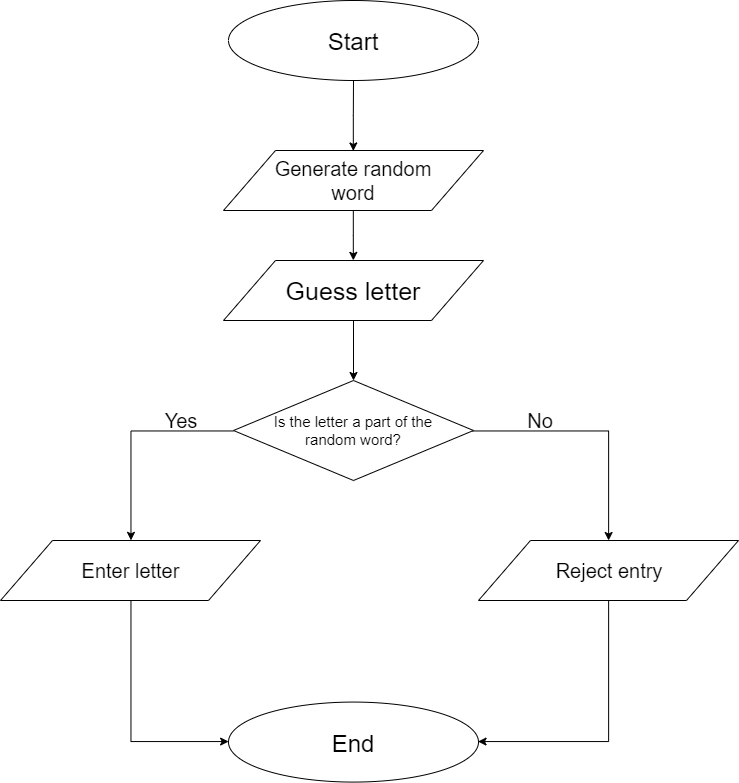

The diagram above was exported from draw.io. Its source (the exported page's mxGraphModel, read from the mxfile embedded in the PNG):
<mxGraphModel dx="1186" dy="256" grid="1" gridSize="10" guides="1" tooltips="1" connect="1" arrows="1" fold="1" page="1" pageScale="1" pageWidth="827" pageHeight="1169" math="0" shadow="0">
  <root>
    <mxCell id="0" />
    <mxCell id="1" parent="0" />
    <mxCell id="yAiv1CBaaN25_WTgRP0E-5" style="edgeStyle=orthogonalEdgeStyle;rounded=0;orthogonalLoop=1;jettySize=auto;html=1;entryX=0.5;entryY=0;entryDx=0;entryDy=0;" parent="1" source="yAiv1CBaaN25_WTgRP0E-1" target="yAiv1CBaaN25_WTgRP0E-3" edge="1">
      <mxGeometry relative="1" as="geometry" />
    </mxCell>
    <mxCell id="yAiv1CBaaN25_WTgRP0E-1" value="" style="ellipse;whiteSpace=wrap;html=1;" parent="1" vertex="1">
      <mxGeometry x="288" y="10" width="250" height="80" as="geometry" />
    </mxCell>
    <mxCell id="yAiv1CBaaN25_WTgRP0E-2" value="&lt;font style=&quot;font-size: 24px&quot;&gt;Start&lt;/font&gt;" style="text;html=1;strokeColor=none;fillColor=none;align=center;verticalAlign=middle;whiteSpace=wrap;rounded=0;fontSize=25;" parent="1" vertex="1">
      <mxGeometry x="363" y="40" width="100" height="20" as="geometry" />
    </mxCell>
    <mxCell id="yAiv1CBaaN25_WTgRP0E-9" style="edgeStyle=orthogonalEdgeStyle;rounded=0;orthogonalLoop=1;jettySize=auto;html=1;entryX=0.5;entryY=0;entryDx=0;entryDy=0;" parent="1" source="yAiv1CBaaN25_WTgRP0E-3" target="yAiv1CBaaN25_WTgRP0E-6" edge="1">
      <mxGeometry relative="1" as="geometry" />
    </mxCell>
    <mxCell id="yAiv1CBaaN25_WTgRP0E-3" value="" style="shape=parallelogram;perimeter=parallelogramPerimeter;whiteSpace=wrap;html=1;" parent="1" vertex="1">
      <mxGeometry x="283" y="160" width="260" height="60" as="geometry" />
    </mxCell>
    <mxCell id="yAiv1CBaaN25_WTgRP0E-4" value="&lt;font style=&quot;font-size: 20px&quot;&gt;Generate random word&lt;/font&gt;" style="text;html=1;strokeColor=none;fillColor=none;align=center;verticalAlign=middle;whiteSpace=wrap;rounded=0;fontSize=20;" parent="1" vertex="1">
      <mxGeometry x="328" y="180" width="170" height="20" as="geometry" />
    </mxCell>
    <mxCell id="yAiv1CBaaN25_WTgRP0E-11" value="" style="edgeStyle=orthogonalEdgeStyle;rounded=0;orthogonalLoop=1;jettySize=auto;html=1;" parent="1" source="yAiv1CBaaN25_WTgRP0E-6" target="yAiv1CBaaN25_WTgRP0E-10" edge="1">
      <mxGeometry relative="1" as="geometry" />
    </mxCell>
    <mxCell id="yAiv1CBaaN25_WTgRP0E-6" value="" style="shape=parallelogram;perimeter=parallelogramPerimeter;whiteSpace=wrap;html=1;" parent="1" vertex="1">
      <mxGeometry x="283" y="270" width="260" height="60" as="geometry" />
    </mxCell>
    <mxCell id="yAiv1CBaaN25_WTgRP0E-7" value="&lt;font style=&quot;font-size: 25px&quot;&gt;Guess letter&lt;/font&gt;" style="text;html=1;strokeColor=none;fillColor=none;align=center;verticalAlign=middle;whiteSpace=wrap;rounded=0;fontSize=25;" parent="1" vertex="1">
      <mxGeometry x="328" y="290" width="170" height="20" as="geometry" />
    </mxCell>
    <mxCell id="vQH0TH_bwteE0GTmm__J-2" style="edgeStyle=orthogonalEdgeStyle;rounded=0;orthogonalLoop=1;jettySize=auto;html=1;exitX=0;exitY=0.5;exitDx=0;exitDy=0;entryX=0.5;entryY=0;entryDx=0;entryDy=0;" edge="1" parent="1" source="yAiv1CBaaN25_WTgRP0E-10" target="yAiv1CBaaN25_WTgRP0E-14">
      <mxGeometry relative="1" as="geometry" />
    </mxCell>
    <mxCell id="vQH0TH_bwteE0GTmm__J-3" style="edgeStyle=orthogonalEdgeStyle;rounded=0;orthogonalLoop=1;jettySize=auto;html=1;" edge="1" parent="1" source="yAiv1CBaaN25_WTgRP0E-10" target="vQH0TH_bwteE0GTmm__J-1">
      <mxGeometry relative="1" as="geometry" />
    </mxCell>
    <mxCell id="yAiv1CBaaN25_WTgRP0E-10" value="" style="rhombus;whiteSpace=wrap;html=1;" parent="1" vertex="1">
      <mxGeometry x="293" y="390" width="240" height="100" as="geometry" />
    </mxCell>
    <mxCell id="yAiv1CBaaN25_WTgRP0E-12" value="&lt;font style=&quot;font-size: 15px&quot;&gt;Is the letter a part of the random word?&lt;/font&gt;" style="text;html=1;strokeColor=none;fillColor=none;align=center;verticalAlign=middle;whiteSpace=wrap;rounded=0;fontSize=15;" parent="1" vertex="1">
      <mxGeometry x="328" y="430" width="170" height="20" as="geometry" />
    </mxCell>
    <mxCell id="vQH0TH_bwteE0GTmm__J-12" style="edgeStyle=orthogonalEdgeStyle;rounded=0;orthogonalLoop=1;jettySize=auto;html=1;exitX=0.5;exitY=1;exitDx=0;exitDy=0;entryX=0;entryY=0.5;entryDx=0;entryDy=0;" edge="1" parent="1" source="yAiv1CBaaN25_WTgRP0E-14" target="vQH0TH_bwteE0GTmm__J-10">
      <mxGeometry relative="1" as="geometry" />
    </mxCell>
    <mxCell id="yAiv1CBaaN25_WTgRP0E-14" value="" style="shape=parallelogram;perimeter=parallelogramPerimeter;whiteSpace=wrap;html=1;" parent="1" vertex="1">
      <mxGeometry x="60" y="550" width="260" height="60" as="geometry" />
    </mxCell>
    <mxCell id="vQH0TH_bwteE0GTmm__J-13" style="edgeStyle=orthogonalEdgeStyle;rounded=0;orthogonalLoop=1;jettySize=auto;html=1;entryX=1;entryY=0.5;entryDx=0;entryDy=0;" edge="1" parent="1" source="vQH0TH_bwteE0GTmm__J-1" target="vQH0TH_bwteE0GTmm__J-10">
      <mxGeometry relative="1" as="geometry" />
    </mxCell>
    <mxCell id="vQH0TH_bwteE0GTmm__J-1" value="" style="shape=parallelogram;perimeter=parallelogramPerimeter;whiteSpace=wrap;html=1;" vertex="1" parent="1">
      <mxGeometry x="538" y="550" width="260" height="60" as="geometry" />
    </mxCell>
    <mxCell id="vQH0TH_bwteE0GTmm__J-4" value="&lt;font style=&quot;font-size: 20px&quot;&gt;Yes&lt;/font&gt;" style="text;html=1;strokeColor=none;fillColor=none;align=center;verticalAlign=middle;whiteSpace=wrap;rounded=0;fontSize=20;" vertex="1" parent="1">
      <mxGeometry x="220" y="420" width="40" height="20" as="geometry" />
    </mxCell>
    <mxCell id="vQH0TH_bwteE0GTmm__J-5" value="&lt;font style=&quot;font-size: 20px&quot;&gt;No&lt;/font&gt;" style="text;html=1;strokeColor=none;fillColor=none;align=center;verticalAlign=middle;whiteSpace=wrap;rounded=0;fontSize=20;" vertex="1" parent="1">
      <mxGeometry x="580" y="420" width="40" height="20" as="geometry" />
    </mxCell>
    <mxCell id="vQH0TH_bwteE0GTmm__J-8" value="&lt;font style=&quot;font-size: 20px&quot;&gt;Enter letter&lt;/font&gt;" style="text;html=1;strokeColor=none;fillColor=none;align=center;verticalAlign=middle;whiteSpace=wrap;rounded=0;" vertex="1" parent="1">
      <mxGeometry x="130" y="570" width="120" height="20" as="geometry" />
    </mxCell>
    <mxCell id="vQH0TH_bwteE0GTmm__J-9" value="&lt;font style=&quot;font-size: 20px&quot;&gt;Reject entry&lt;/font&gt;" style="text;html=1;strokeColor=none;fillColor=none;align=center;verticalAlign=middle;whiteSpace=wrap;rounded=0;" vertex="1" parent="1">
      <mxGeometry x="608" y="570" width="120" height="20" as="geometry" />
    </mxCell>
    <mxCell id="vQH0TH_bwteE0GTmm__J-10" value="" style="ellipse;whiteSpace=wrap;html=1;" vertex="1" parent="1">
      <mxGeometry x="288" y="711.5686214671415" width="250" height="80" as="geometry" />
    </mxCell>
    <mxCell id="vQH0TH_bwteE0GTmm__J-11" value="&lt;font style=&quot;font-size: 24px&quot;&gt;End&lt;/font&gt;" style="text;html=1;strokeColor=none;fillColor=none;align=center;verticalAlign=middle;whiteSpace=wrap;rounded=0;fontSize=25;" vertex="1" parent="1">
      <mxGeometry x="363" y="741.5686214671415" width="100" height="20" as="geometry" />
    </mxCell>
  </root>
</mxGraphModel>